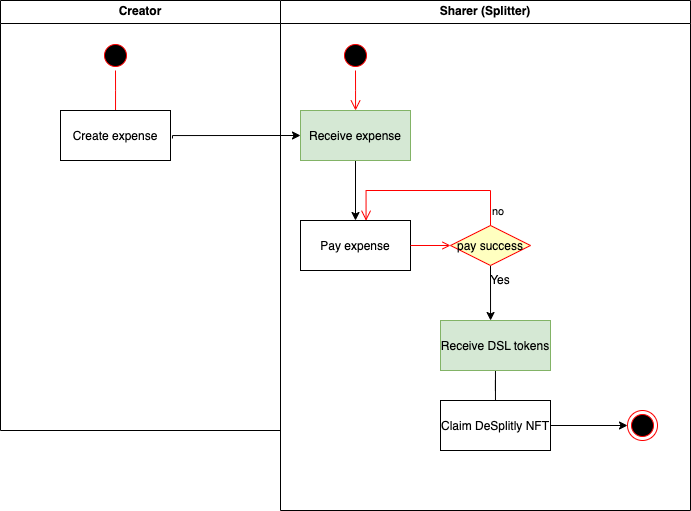

The diagram above was exported from draw.io. Its source (the exported page's mxGraphModel, read from the mxfile embedded in the PNG):
<mxGraphModel dx="996" dy="644" grid="1" gridSize="10" guides="1" tooltips="1" connect="1" arrows="1" fold="1" page="1" pageScale="1" pageWidth="850" pageHeight="1100" math="0" shadow="0">
  <root>
    <mxCell id="0" />
    <mxCell id="1" parent="0" />
    <mxCell id="5qrsa08ChxEMiNmLvYn6-9" value="Creator" style="swimlane;whiteSpace=wrap" parent="1" vertex="1">
      <mxGeometry x="110" y="90" width="280" height="430" as="geometry" />
    </mxCell>
    <mxCell id="5qrsa08ChxEMiNmLvYn6-10" value="" style="ellipse;shape=startState;fillColor=#000000;strokeColor=#ff0000;" parent="5qrsa08ChxEMiNmLvYn6-9" vertex="1">
      <mxGeometry x="100" y="40" width="30" height="30" as="geometry" />
    </mxCell>
    <mxCell id="5qrsa08ChxEMiNmLvYn6-11" value="" style="edgeStyle=elbowEdgeStyle;elbow=horizontal;verticalAlign=bottom;endArrow=open;endSize=8;strokeColor=#FF0000;endFill=1;rounded=0" parent="5qrsa08ChxEMiNmLvYn6-9" source="5qrsa08ChxEMiNmLvYn6-10" target="5qrsa08ChxEMiNmLvYn6-12" edge="1">
      <mxGeometry x="100" y="40" as="geometry">
        <mxPoint x="115" y="110" as="targetPoint" />
      </mxGeometry>
    </mxCell>
    <mxCell id="5qrsa08ChxEMiNmLvYn6-12" value="Create expense" style="" parent="5qrsa08ChxEMiNmLvYn6-9" vertex="1">
      <mxGeometry x="60" y="110" width="110" height="50" as="geometry" />
    </mxCell>
    <mxCell id="5qrsa08ChxEMiNmLvYn6-18" value="Sharer (Splitter)" style="swimlane;whiteSpace=wrap" parent="1" vertex="1">
      <mxGeometry x="390" y="90" width="410" height="510" as="geometry" />
    </mxCell>
    <mxCell id="5qrsa08ChxEMiNmLvYn6-19" value="" style="ellipse;shape=startState;fillColor=#000000;strokeColor=#ff0000;" parent="5qrsa08ChxEMiNmLvYn6-18" vertex="1">
      <mxGeometry x="60" y="40" width="30" height="30" as="geometry" />
    </mxCell>
    <mxCell id="5qrsa08ChxEMiNmLvYn6-20" value="" style="edgeStyle=elbowEdgeStyle;elbow=horizontal;verticalAlign=bottom;endArrow=open;endSize=8;strokeColor=#FF0000;endFill=1;rounded=0" parent="5qrsa08ChxEMiNmLvYn6-18" source="5qrsa08ChxEMiNmLvYn6-19" target="5qrsa08ChxEMiNmLvYn6-21" edge="1">
      <mxGeometry x="40" y="20" as="geometry">
        <mxPoint x="55" y="90" as="targetPoint" />
      </mxGeometry>
    </mxCell>
    <mxCell id="5qrsa08ChxEMiNmLvYn6-49" style="edgeStyle=orthogonalEdgeStyle;rounded=0;orthogonalLoop=1;jettySize=auto;html=1;entryX=0.5;entryY=0;entryDx=0;entryDy=0;entryPerimeter=0;" parent="5qrsa08ChxEMiNmLvYn6-18" source="5qrsa08ChxEMiNmLvYn6-21" target="5qrsa08ChxEMiNmLvYn6-22" edge="1">
      <mxGeometry relative="1" as="geometry" />
    </mxCell>
    <mxCell id="5qrsa08ChxEMiNmLvYn6-21" value="Receive expense" style="fillColor=#d5e8d4;strokeColor=#82b366;" parent="5qrsa08ChxEMiNmLvYn6-18" vertex="1">
      <mxGeometry x="20" y="110" width="110" height="50" as="geometry" />
    </mxCell>
    <mxCell id="5qrsa08ChxEMiNmLvYn6-22" value="Pay expense" style="" parent="5qrsa08ChxEMiNmLvYn6-18" vertex="1">
      <mxGeometry x="20" y="220" width="110" height="50" as="geometry" />
    </mxCell>
    <mxCell id="qi0CAAuJFY4IHfcu47rS-3" style="edgeStyle=orthogonalEdgeStyle;rounded=0;orthogonalLoop=1;jettySize=auto;html=1;exitX=0.5;exitY=1;exitDx=0;exitDy=0;entryX=0.455;entryY=0;entryDx=0;entryDy=0;entryPerimeter=0;" edge="1" parent="5qrsa08ChxEMiNmLvYn6-18" source="5qrsa08ChxEMiNmLvYn6-26" target="qi0CAAuJFY4IHfcu47rS-2">
      <mxGeometry relative="1" as="geometry" />
    </mxCell>
    <mxCell id="5qrsa08ChxEMiNmLvYn6-26" value="pay success" style="rhombus;fillColor=#ffffc0;strokeColor=#ff0000;" parent="5qrsa08ChxEMiNmLvYn6-18" vertex="1">
      <mxGeometry x="170" y="225" width="80" height="40" as="geometry" />
    </mxCell>
    <mxCell id="5qrsa08ChxEMiNmLvYn6-29" value="" style="endArrow=open;strokeColor=#FF0000;endFill=1;rounded=0" parent="5qrsa08ChxEMiNmLvYn6-18" target="5qrsa08ChxEMiNmLvYn6-26" edge="1">
      <mxGeometry relative="1" as="geometry">
        <mxPoint x="130" y="245" as="sourcePoint" />
      </mxGeometry>
    </mxCell>
    <mxCell id="5qrsa08ChxEMiNmLvYn6-46" value="" style="ellipse;html=1;shape=endState;fillColor=#000000;strokeColor=#ff0000;" parent="5qrsa08ChxEMiNmLvYn6-18" vertex="1">
      <mxGeometry x="347" y="410" width="30" height="30" as="geometry" />
    </mxCell>
    <mxCell id="5qrsa08ChxEMiNmLvYn6-51" value="no&#10;" style="edgeStyle=elbowEdgeStyle;elbow=horizontal;align=left;verticalAlign=top;endArrow=open;endSize=8;strokeColor=#FF0000;endFill=1;rounded=0;exitX=0.5;exitY=0;exitDx=0;exitDy=0;entryX=0.596;entryY=0.005;entryDx=0;entryDy=0;entryPerimeter=0;" parent="5qrsa08ChxEMiNmLvYn6-18" source="5qrsa08ChxEMiNmLvYn6-26" target="5qrsa08ChxEMiNmLvYn6-22" edge="1">
      <mxGeometry x="-0.7127" relative="1" as="geometry">
        <mxPoint x="220" y="380" as="targetPoint" />
        <mxPoint x="220" y="275" as="sourcePoint" />
        <Array as="points">
          <mxPoint x="90" y="190" />
          <mxPoint x="180" y="180" />
          <mxPoint x="140" y="190" />
        </Array>
        <mxPoint as="offset" />
      </mxGeometry>
    </mxCell>
    <mxCell id="qi0CAAuJFY4IHfcu47rS-8" value="" style="edgeStyle=orthogonalEdgeStyle;rounded=0;orthogonalLoop=1;jettySize=auto;html=1;" edge="1" parent="5qrsa08ChxEMiNmLvYn6-18" source="qi0CAAuJFY4IHfcu47rS-2" target="qi0CAAuJFY4IHfcu47rS-7">
      <mxGeometry relative="1" as="geometry" />
    </mxCell>
    <mxCell id="qi0CAAuJFY4IHfcu47rS-2" value="Receive DSL tokens" style="fillColor=#d5e8d4;strokeColor=#82b366;" vertex="1" parent="5qrsa08ChxEMiNmLvYn6-18">
      <mxGeometry x="160" y="320" width="110" height="50" as="geometry" />
    </mxCell>
    <mxCell id="qi0CAAuJFY4IHfcu47rS-4" value="Yes" style="text;html=1;strokeColor=none;fillColor=none;align=center;verticalAlign=middle;whiteSpace=wrap;rounded=0;" vertex="1" parent="5qrsa08ChxEMiNmLvYn6-18">
      <mxGeometry x="190" y="265" width="60" height="30" as="geometry" />
    </mxCell>
    <mxCell id="qi0CAAuJFY4IHfcu47rS-10" value="" style="edgeStyle=orthogonalEdgeStyle;rounded=0;orthogonalLoop=1;jettySize=auto;html=1;" edge="1" parent="5qrsa08ChxEMiNmLvYn6-18" source="qi0CAAuJFY4IHfcu47rS-7" target="5qrsa08ChxEMiNmLvYn6-46">
      <mxGeometry relative="1" as="geometry" />
    </mxCell>
    <mxCell id="qi0CAAuJFY4IHfcu47rS-7" value="Claim DeSplitly NFT" style="" vertex="1" parent="5qrsa08ChxEMiNmLvYn6-18">
      <mxGeometry x="160" y="400" width="110" height="50" as="geometry" />
    </mxCell>
    <mxCell id="5qrsa08ChxEMiNmLvYn6-44" style="edgeStyle=orthogonalEdgeStyle;rounded=0;orthogonalLoop=1;jettySize=auto;html=1;entryX=0;entryY=0.5;entryDx=0;entryDy=0;entryPerimeter=0;exitX=1.018;exitY=0.56;exitDx=0;exitDy=0;exitPerimeter=0;" parent="1" source="5qrsa08ChxEMiNmLvYn6-12" target="5qrsa08ChxEMiNmLvYn6-21" edge="1">
      <mxGeometry relative="1" as="geometry">
        <Array as="points">
          <mxPoint x="282" y="225" />
        </Array>
      </mxGeometry>
    </mxCell>
  </root>
</mxGraphModel>